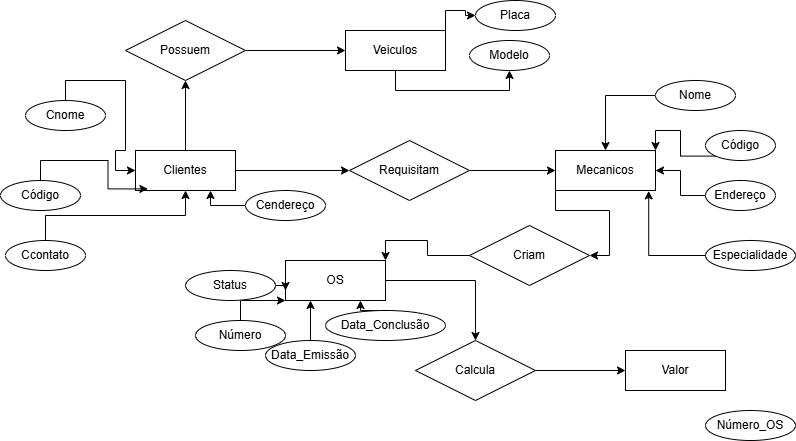

The diagram above was exported from draw.io. Its source (the exported page's mxGraphModel, read from the mxfile embedded in the PNG):
<mxGraphModel dx="1282" dy="531" grid="1" gridSize="10" guides="1" tooltips="1" connect="1" arrows="1" fold="1" page="1" pageScale="1" pageWidth="827" pageHeight="1169" math="0" shadow="0">
  <root>
    <mxCell id="0" />
    <mxCell id="1" parent="0" />
    <mxCell id="AwYcrpI0qd8nV3_x3ltL-27" style="edgeStyle=orthogonalEdgeStyle;rounded=0;orthogonalLoop=1;jettySize=auto;html=1;exitX=0.5;exitY=0;exitDx=0;exitDy=0;entryX=0.5;entryY=1;entryDx=0;entryDy=0;" edge="1" parent="1" source="AwYcrpI0qd8nV3_x3ltL-1" target="AwYcrpI0qd8nV3_x3ltL-26">
      <mxGeometry relative="1" as="geometry" />
    </mxCell>
    <mxCell id="AwYcrpI0qd8nV3_x3ltL-44" style="edgeStyle=orthogonalEdgeStyle;rounded=0;orthogonalLoop=1;jettySize=auto;html=1;exitX=1;exitY=0.5;exitDx=0;exitDy=0;entryX=0;entryY=0.5;entryDx=0;entryDy=0;" edge="1" parent="1" source="AwYcrpI0qd8nV3_x3ltL-1" target="AwYcrpI0qd8nV3_x3ltL-42">
      <mxGeometry relative="1" as="geometry" />
    </mxCell>
    <mxCell id="AwYcrpI0qd8nV3_x3ltL-1" value="Clientes" style="whiteSpace=wrap;html=1;align=center;" vertex="1" parent="1">
      <mxGeometry x="140" y="190" width="100" height="40" as="geometry" />
    </mxCell>
    <mxCell id="AwYcrpI0qd8nV3_x3ltL-47" style="edgeStyle=orthogonalEdgeStyle;rounded=0;orthogonalLoop=1;jettySize=auto;html=1;exitX=0;exitY=1;exitDx=0;exitDy=0;entryX=1;entryY=0.5;entryDx=0;entryDy=0;" edge="1" parent="1" source="AwYcrpI0qd8nV3_x3ltL-2" target="AwYcrpI0qd8nV3_x3ltL-46">
      <mxGeometry relative="1" as="geometry" />
    </mxCell>
    <mxCell id="AwYcrpI0qd8nV3_x3ltL-2" value="Mecanicos" style="whiteSpace=wrap;html=1;align=center;" vertex="1" parent="1">
      <mxGeometry x="560" y="190" width="100" height="40" as="geometry" />
    </mxCell>
    <mxCell id="AwYcrpI0qd8nV3_x3ltL-49" style="edgeStyle=orthogonalEdgeStyle;rounded=0;orthogonalLoop=1;jettySize=auto;html=1;exitX=1;exitY=0.5;exitDx=0;exitDy=0;" edge="1" parent="1" source="AwYcrpI0qd8nV3_x3ltL-3" target="AwYcrpI0qd8nV3_x3ltL-39">
      <mxGeometry relative="1" as="geometry" />
    </mxCell>
    <mxCell id="AwYcrpI0qd8nV3_x3ltL-3" value="OS" style="whiteSpace=wrap;html=1;align=center;" vertex="1" parent="1">
      <mxGeometry x="290" y="300" width="100" height="40" as="geometry" />
    </mxCell>
    <mxCell id="AwYcrpI0qd8nV3_x3ltL-59" style="edgeStyle=orthogonalEdgeStyle;rounded=0;orthogonalLoop=1;jettySize=auto;html=1;exitX=1;exitY=0;exitDx=0;exitDy=0;" edge="1" parent="1" source="AwYcrpI0qd8nV3_x3ltL-4" target="AwYcrpI0qd8nV3_x3ltL-58">
      <mxGeometry relative="1" as="geometry" />
    </mxCell>
    <mxCell id="AwYcrpI0qd8nV3_x3ltL-63" style="edgeStyle=orthogonalEdgeStyle;rounded=0;orthogonalLoop=1;jettySize=auto;html=1;exitX=0.5;exitY=1;exitDx=0;exitDy=0;entryX=0.5;entryY=1;entryDx=0;entryDy=0;" edge="1" parent="1" source="AwYcrpI0qd8nV3_x3ltL-4" target="AwYcrpI0qd8nV3_x3ltL-62">
      <mxGeometry relative="1" as="geometry" />
    </mxCell>
    <mxCell id="AwYcrpI0qd8nV3_x3ltL-4" value="Veiculos" style="whiteSpace=wrap;html=1;align=center;" vertex="1" parent="1">
      <mxGeometry x="350" y="70" width="100" height="40" as="geometry" />
    </mxCell>
    <mxCell id="AwYcrpI0qd8nV3_x3ltL-43" style="edgeStyle=orthogonalEdgeStyle;rounded=0;orthogonalLoop=1;jettySize=auto;html=1;exitX=0;exitY=0.5;exitDx=0;exitDy=0;" edge="1" parent="1" source="AwYcrpI0qd8nV3_x3ltL-5" target="AwYcrpI0qd8nV3_x3ltL-2">
      <mxGeometry relative="1" as="geometry" />
    </mxCell>
    <mxCell id="AwYcrpI0qd8nV3_x3ltL-5" value="Nome" style="ellipse;whiteSpace=wrap;html=1;align=center;" vertex="1" parent="1">
      <mxGeometry x="660" y="120" width="80" height="30" as="geometry" />
    </mxCell>
    <mxCell id="AwYcrpI0qd8nV3_x3ltL-6" value="Especialidade" style="ellipse;whiteSpace=wrap;html=1;align=center;" vertex="1" parent="1">
      <mxGeometry x="710" y="280" width="90" height="30" as="geometry" />
    </mxCell>
    <mxCell id="AwYcrpI0qd8nV3_x3ltL-12" style="edgeStyle=orthogonalEdgeStyle;rounded=0;orthogonalLoop=1;jettySize=auto;html=1;exitX=0;exitY=1;exitDx=0;exitDy=0;entryX=1;entryY=0;entryDx=0;entryDy=0;" edge="1" parent="1" source="AwYcrpI0qd8nV3_x3ltL-7" target="AwYcrpI0qd8nV3_x3ltL-2">
      <mxGeometry relative="1" as="geometry" />
    </mxCell>
    <mxCell id="AwYcrpI0qd8nV3_x3ltL-7" value="Código" style="ellipse;whiteSpace=wrap;html=1;align=center;" vertex="1" parent="1">
      <mxGeometry x="710" y="170" width="70" height="30" as="geometry" />
    </mxCell>
    <mxCell id="AwYcrpI0qd8nV3_x3ltL-13" style="edgeStyle=orthogonalEdgeStyle;rounded=0;orthogonalLoop=1;jettySize=auto;html=1;exitX=0;exitY=0.5;exitDx=0;exitDy=0;entryX=1;entryY=0.5;entryDx=0;entryDy=0;" edge="1" parent="1" source="AwYcrpI0qd8nV3_x3ltL-9" target="AwYcrpI0qd8nV3_x3ltL-2">
      <mxGeometry relative="1" as="geometry" />
    </mxCell>
    <mxCell id="AwYcrpI0qd8nV3_x3ltL-9" value="Endereço" style="ellipse;whiteSpace=wrap;html=1;align=center;" vertex="1" parent="1">
      <mxGeometry x="710" y="220" width="70" height="30" as="geometry" />
    </mxCell>
    <mxCell id="AwYcrpI0qd8nV3_x3ltL-14" style="edgeStyle=orthogonalEdgeStyle;rounded=0;orthogonalLoop=1;jettySize=auto;html=1;exitX=0;exitY=0.5;exitDx=0;exitDy=0;entryX=0.932;entryY=1.01;entryDx=0;entryDy=0;entryPerimeter=0;" edge="1" parent="1" source="AwYcrpI0qd8nV3_x3ltL-6" target="AwYcrpI0qd8nV3_x3ltL-2">
      <mxGeometry relative="1" as="geometry" />
    </mxCell>
    <mxCell id="AwYcrpI0qd8nV3_x3ltL-57" style="edgeStyle=orthogonalEdgeStyle;rounded=0;orthogonalLoop=1;jettySize=auto;html=1;exitX=0.5;exitY=0;exitDx=0;exitDy=0;entryX=0.25;entryY=1;entryDx=0;entryDy=0;" edge="1" parent="1" source="AwYcrpI0qd8nV3_x3ltL-15" target="AwYcrpI0qd8nV3_x3ltL-3">
      <mxGeometry relative="1" as="geometry" />
    </mxCell>
    <mxCell id="AwYcrpI0qd8nV3_x3ltL-15" value="Data_Emissão" style="ellipse;whiteSpace=wrap;html=1;align=center;" vertex="1" parent="1">
      <mxGeometry x="270" y="380" width="90" height="30" as="geometry" />
    </mxCell>
    <mxCell id="AwYcrpI0qd8nV3_x3ltL-56" style="edgeStyle=orthogonalEdgeStyle;rounded=0;orthogonalLoop=1;jettySize=auto;html=1;exitX=0.5;exitY=0;exitDx=0;exitDy=0;entryX=0;entryY=1;entryDx=0;entryDy=0;" edge="1" parent="1" source="AwYcrpI0qd8nV3_x3ltL-16" target="AwYcrpI0qd8nV3_x3ltL-3">
      <mxGeometry relative="1" as="geometry" />
    </mxCell>
    <mxCell id="AwYcrpI0qd8nV3_x3ltL-16" value="Número" style="ellipse;whiteSpace=wrap;html=1;align=center;" vertex="1" parent="1">
      <mxGeometry x="200" y="360" width="90" height="30" as="geometry" />
    </mxCell>
    <mxCell id="AwYcrpI0qd8nV3_x3ltL-55" style="edgeStyle=orthogonalEdgeStyle;rounded=0;orthogonalLoop=1;jettySize=auto;html=1;exitX=1;exitY=0.5;exitDx=0;exitDy=0;entryX=0;entryY=0.75;entryDx=0;entryDy=0;" edge="1" parent="1" source="AwYcrpI0qd8nV3_x3ltL-18" target="AwYcrpI0qd8nV3_x3ltL-3">
      <mxGeometry relative="1" as="geometry" />
    </mxCell>
    <mxCell id="AwYcrpI0qd8nV3_x3ltL-18" value="Status" style="ellipse;whiteSpace=wrap;html=1;align=center;" vertex="1" parent="1">
      <mxGeometry x="190" y="310" width="90" height="30" as="geometry" />
    </mxCell>
    <mxCell id="AwYcrpI0qd8nV3_x3ltL-54" style="edgeStyle=orthogonalEdgeStyle;rounded=0;orthogonalLoop=1;jettySize=auto;html=1;exitX=0.5;exitY=0;exitDx=0;exitDy=0;entryX=0.75;entryY=1;entryDx=0;entryDy=0;" edge="1" parent="1" source="AwYcrpI0qd8nV3_x3ltL-19" target="AwYcrpI0qd8nV3_x3ltL-3">
      <mxGeometry relative="1" as="geometry" />
    </mxCell>
    <mxCell id="AwYcrpI0qd8nV3_x3ltL-19" value="Data_Conclusão" style="ellipse;whiteSpace=wrap;html=1;align=center;" vertex="1" parent="1">
      <mxGeometry x="330" y="350" width="120" height="30" as="geometry" />
    </mxCell>
    <mxCell id="AwYcrpI0qd8nV3_x3ltL-28" style="edgeStyle=orthogonalEdgeStyle;rounded=0;orthogonalLoop=1;jettySize=auto;html=1;exitX=1;exitY=0.5;exitDx=0;exitDy=0;entryX=0;entryY=0.5;entryDx=0;entryDy=0;" edge="1" parent="1" source="AwYcrpI0qd8nV3_x3ltL-26" target="AwYcrpI0qd8nV3_x3ltL-4">
      <mxGeometry relative="1" as="geometry" />
    </mxCell>
    <mxCell id="AwYcrpI0qd8nV3_x3ltL-26" value="Possuem" style="shape=rhombus;perimeter=rhombusPerimeter;whiteSpace=wrap;html=1;align=center;" vertex="1" parent="1">
      <mxGeometry x="130" y="60" width="120" height="60" as="geometry" />
    </mxCell>
    <mxCell id="AwYcrpI0qd8nV3_x3ltL-30" style="edgeStyle=orthogonalEdgeStyle;rounded=0;orthogonalLoop=1;jettySize=auto;html=1;exitX=0.5;exitY=0;exitDx=0;exitDy=0;entryX=0;entryY=0.5;entryDx=0;entryDy=0;" edge="1" parent="1" source="AwYcrpI0qd8nV3_x3ltL-29" target="AwYcrpI0qd8nV3_x3ltL-1">
      <mxGeometry relative="1" as="geometry" />
    </mxCell>
    <mxCell id="AwYcrpI0qd8nV3_x3ltL-29" value="Cnome" style="ellipse;whiteSpace=wrap;html=1;align=center;" vertex="1" parent="1">
      <mxGeometry x="30" y="140" width="80" height="30" as="geometry" />
    </mxCell>
    <mxCell id="AwYcrpI0qd8nV3_x3ltL-32" style="edgeStyle=orthogonalEdgeStyle;rounded=0;orthogonalLoop=1;jettySize=auto;html=1;exitX=0.5;exitY=0;exitDx=0;exitDy=0;" edge="1" parent="1" source="AwYcrpI0qd8nV3_x3ltL-31" target="AwYcrpI0qd8nV3_x3ltL-1">
      <mxGeometry relative="1" as="geometry" />
    </mxCell>
    <mxCell id="AwYcrpI0qd8nV3_x3ltL-31" value="Ccontato" style="ellipse;whiteSpace=wrap;html=1;align=center;" vertex="1" parent="1">
      <mxGeometry x="10" y="280" width="80" height="30" as="geometry" />
    </mxCell>
    <mxCell id="AwYcrpI0qd8nV3_x3ltL-34" style="edgeStyle=orthogonalEdgeStyle;rounded=0;orthogonalLoop=1;jettySize=auto;html=1;exitX=0;exitY=0.5;exitDx=0;exitDy=0;entryX=0.75;entryY=1;entryDx=0;entryDy=0;" edge="1" parent="1" source="AwYcrpI0qd8nV3_x3ltL-33" target="AwYcrpI0qd8nV3_x3ltL-1">
      <mxGeometry relative="1" as="geometry" />
    </mxCell>
    <mxCell id="AwYcrpI0qd8nV3_x3ltL-33" value="Cendereço" style="ellipse;whiteSpace=wrap;html=1;align=center;" vertex="1" parent="1">
      <mxGeometry x="250" y="230" width="80" height="30" as="geometry" />
    </mxCell>
    <mxCell id="AwYcrpI0qd8nV3_x3ltL-35" value="Código" style="ellipse;whiteSpace=wrap;html=1;align=center;" vertex="1" parent="1">
      <mxGeometry x="5" y="220" width="80" height="30" as="geometry" />
    </mxCell>
    <mxCell id="AwYcrpI0qd8nV3_x3ltL-36" style="edgeStyle=orthogonalEdgeStyle;rounded=0;orthogonalLoop=1;jettySize=auto;html=1;exitX=0.5;exitY=0;exitDx=0;exitDy=0;entryX=0.124;entryY=0.96;entryDx=0;entryDy=0;entryPerimeter=0;" edge="1" parent="1" source="AwYcrpI0qd8nV3_x3ltL-35" target="AwYcrpI0qd8nV3_x3ltL-1">
      <mxGeometry relative="1" as="geometry" />
    </mxCell>
    <mxCell id="AwYcrpI0qd8nV3_x3ltL-37" value="Valor" style="whiteSpace=wrap;html=1;align=center;" vertex="1" parent="1">
      <mxGeometry x="630" y="390" width="100" height="40" as="geometry" />
    </mxCell>
    <mxCell id="AwYcrpI0qd8nV3_x3ltL-50" style="edgeStyle=orthogonalEdgeStyle;rounded=0;orthogonalLoop=1;jettySize=auto;html=1;exitX=1;exitY=0.5;exitDx=0;exitDy=0;entryX=0;entryY=0.5;entryDx=0;entryDy=0;" edge="1" parent="1" source="AwYcrpI0qd8nV3_x3ltL-39" target="AwYcrpI0qd8nV3_x3ltL-37">
      <mxGeometry relative="1" as="geometry" />
    </mxCell>
    <mxCell id="AwYcrpI0qd8nV3_x3ltL-39" value="Calcula" style="shape=rhombus;perimeter=rhombusPerimeter;whiteSpace=wrap;html=1;align=center;" vertex="1" parent="1">
      <mxGeometry x="420" y="380" width="120" height="60" as="geometry" />
    </mxCell>
    <mxCell id="AwYcrpI0qd8nV3_x3ltL-45" style="edgeStyle=orthogonalEdgeStyle;rounded=0;orthogonalLoop=1;jettySize=auto;html=1;exitX=1;exitY=0.5;exitDx=0;exitDy=0;entryX=0;entryY=0.5;entryDx=0;entryDy=0;" edge="1" parent="1" source="AwYcrpI0qd8nV3_x3ltL-42" target="AwYcrpI0qd8nV3_x3ltL-2">
      <mxGeometry relative="1" as="geometry" />
    </mxCell>
    <mxCell id="AwYcrpI0qd8nV3_x3ltL-42" value="Requisitam" style="shape=rhombus;perimeter=rhombusPerimeter;whiteSpace=wrap;html=1;align=center;" vertex="1" parent="1">
      <mxGeometry x="354" y="180" width="120" height="60" as="geometry" />
    </mxCell>
    <mxCell id="AwYcrpI0qd8nV3_x3ltL-48" style="edgeStyle=orthogonalEdgeStyle;rounded=0;orthogonalLoop=1;jettySize=auto;html=1;exitX=0;exitY=0.5;exitDx=0;exitDy=0;entryX=1;entryY=0;entryDx=0;entryDy=0;" edge="1" parent="1" source="AwYcrpI0qd8nV3_x3ltL-46" target="AwYcrpI0qd8nV3_x3ltL-3">
      <mxGeometry relative="1" as="geometry" />
    </mxCell>
    <mxCell id="AwYcrpI0qd8nV3_x3ltL-46" value="Criam" style="shape=rhombus;perimeter=rhombusPerimeter;whiteSpace=wrap;html=1;align=center;" vertex="1" parent="1">
      <mxGeometry x="474" y="265" width="120" height="60" as="geometry" />
    </mxCell>
    <mxCell id="AwYcrpI0qd8nV3_x3ltL-58" value="Placa" style="ellipse;whiteSpace=wrap;html=1;align=center;" vertex="1" parent="1">
      <mxGeometry x="480" y="40" width="80" height="30" as="geometry" />
    </mxCell>
    <mxCell id="AwYcrpI0qd8nV3_x3ltL-62" value="Modelo" style="ellipse;whiteSpace=wrap;html=1;align=center;" vertex="1" parent="1">
      <mxGeometry x="474" y="80" width="80" height="30" as="geometry" />
    </mxCell>
    <mxCell id="AwYcrpI0qd8nV3_x3ltL-64" value="Número_OS" style="ellipse;whiteSpace=wrap;html=1;align=center;" vertex="1" parent="1">
      <mxGeometry x="710" y="450" width="90" height="30" as="geometry" />
    </mxCell>
  </root>
</mxGraphModel>